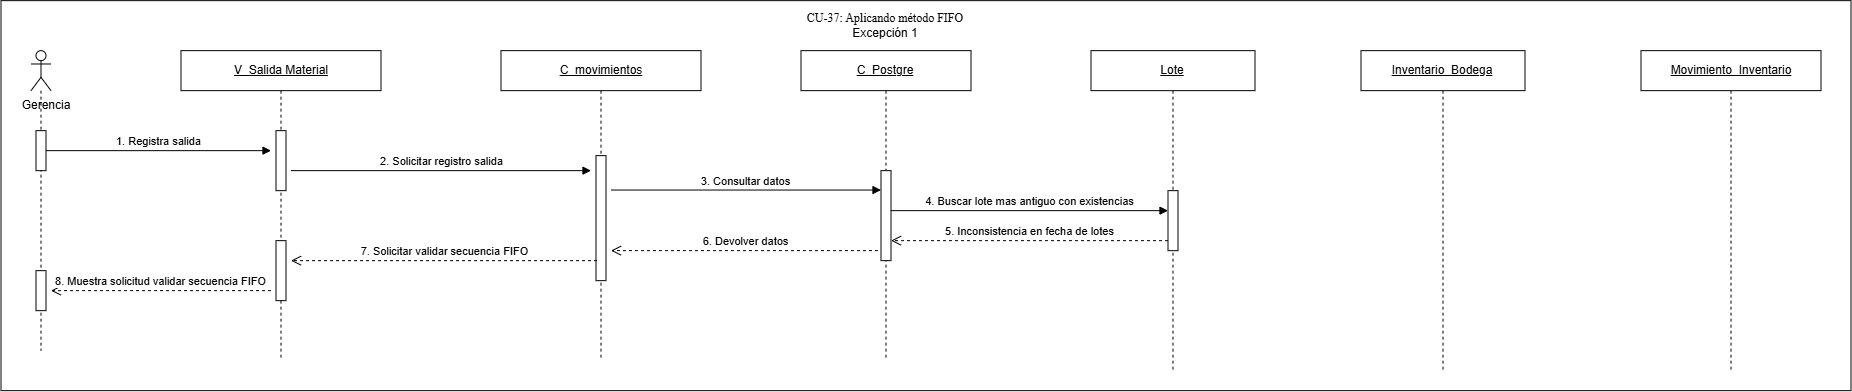

The diagram above was exported from draw.io. Its source (the exported page's mxGraphModel, read from the mxfile embedded in the PNG):
<mxGraphModel dx="2700" dy="1356" grid="1" gridSize="10" guides="1" tooltips="1" connect="1" arrows="1" fold="1" page="1" pageScale="1" pageWidth="827" pageHeight="1169" math="0" shadow="0">
  <root>
    <mxCell id="0" />
    <mxCell id="1" parent="0" />
    <mxCell id="BUIp4jerG1iSMP8I72I5-2" parent="1" style="rounded=0;whiteSpace=wrap;html=1;" value="" vertex="1">
      <mxGeometry height="390" width="1850" x="320" y="210" as="geometry" />
    </mxCell>
    <mxCell id="2ncyE5asrJvYjeC0kK0b-2" parent="1" style="shape=umlLifeline;perimeter=lifelinePerimeter;whiteSpace=wrap;html=1;container=1;dropTarget=0;collapsible=0;recursiveResize=0;outlineConnect=0;portConstraint=eastwest;participant=umlActor;newEdgeStyle={&quot;curved&quot;:0,&quot;rounded&quot;:0};" value="" vertex="1">
      <mxGeometry height="300" width="20" x="350" y="260" as="geometry" />
    </mxCell>
    <mxCell id="2ncyE5asrJvYjeC0kK0b-3" parent="2ncyE5asrJvYjeC0kK0b-2" style="html=1;points=[[0,0,0,0,5],[0,1,0,0,-5],[1,0,0,0,5],[1,1,0,0,-5]];perimeter=orthogonalPerimeter;outlineConnect=0;targetShapes=umlLifeline;portConstraint=eastwest;newEdgeStyle={&quot;curved&quot;:0,&quot;rounded&quot;:0};" value="" vertex="1">
      <mxGeometry height="40" width="10" x="5" y="80" as="geometry" />
    </mxCell>
    <mxCell id="pDJr1TsgzLzh7a6oFg7S-1" parent="2ncyE5asrJvYjeC0kK0b-2" style="html=1;points=[[0,0,0,0,5],[0,1,0,0,-5],[1,0,0,0,5],[1,1,0,0,-5]];perimeter=orthogonalPerimeter;outlineConnect=0;targetShapes=umlLifeline;portConstraint=eastwest;newEdgeStyle={&quot;curved&quot;:0,&quot;rounded&quot;:0};" value="" vertex="1">
      <mxGeometry height="40" width="10" x="5" y="220" as="geometry" />
    </mxCell>
    <mxCell id="2ncyE5asrJvYjeC0kK0b-4" parent="1" style="text;html=1;whiteSpace=wrap;strokeColor=none;fillColor=none;align=center;verticalAlign=middle;rounded=0;" value="Gerencia" vertex="1">
      <mxGeometry height="30" width="80" x="325" y="300" as="geometry" />
    </mxCell>
    <mxCell id="2ncyE5asrJvYjeC0kK0b-5" parent="1" style="shape=umlLifeline;perimeter=lifelinePerimeter;whiteSpace=wrap;html=1;container=1;dropTarget=0;collapsible=0;recursiveResize=0;outlineConnect=0;portConstraint=eastwest;newEdgeStyle={&quot;curved&quot;:0,&quot;rounded&quot;:0};" value="&lt;u&gt;V_Salida Material&lt;span style=&quot;white-space: nowrap; color: rgba(0, 0, 0, 0); font-family: monospace; font-size: 0px; text-align: start;&quot;&gt;%3CmxGraphModel%3E%3Croot%3E%3CmxCell%20id%3D%220%22%2F%3E%3CmxCell%20id%3D%221%22%20parent%3D%220%22%2F%3E%3CmxCell%20id%3D%222%22%20parent%3D%221%22%20style%3D%22rounded%3D0%3BwhiteSpace%3Dwrap%3Bhtml%3D1%3B%22%20value%3D%22Movimientos%22%20vertex%3D%221%22%3E%3CmxGeometry%20height%3D%2260%22%20width%3D%22120%22%20x%3D%222550%22%20y%3D%22860%22%20as%3D%22geometry%22%2F%3E%3C%2FmxCell%3E%3C%2Froot%3E%3C%2FmxGraphModel%3E&lt;/span&gt;&lt;/u&gt;" vertex="1">
      <mxGeometry height="310" width="200" x="500" y="260" as="geometry" />
    </mxCell>
    <mxCell id="2ncyE5asrJvYjeC0kK0b-6" parent="2ncyE5asrJvYjeC0kK0b-5" style="html=1;points=[[0,0,0,0,5],[0,1,0,0,-5],[1,0,0,0,5],[1,1,0,0,-5]];perimeter=orthogonalPerimeter;outlineConnect=0;targetShapes=umlLifeline;portConstraint=eastwest;newEdgeStyle={&quot;curved&quot;:0,&quot;rounded&quot;:0};" value="" vertex="1">
      <mxGeometry height="60" width="10" x="95" y="80" as="geometry" />
    </mxCell>
    <mxCell id="pDJr1TsgzLzh7a6oFg7S-4" parent="2ncyE5asrJvYjeC0kK0b-5" style="html=1;points=[[0,0,0,0,5],[0,1,0,0,-5],[1,0,0,0,5],[1,1,0,0,-5]];perimeter=orthogonalPerimeter;outlineConnect=0;targetShapes=umlLifeline;portConstraint=eastwest;newEdgeStyle={&quot;curved&quot;:0,&quot;rounded&quot;:0};" value="" vertex="1">
      <mxGeometry height="60" width="10" x="95" y="190" as="geometry" />
    </mxCell>
    <mxCell id="2ncyE5asrJvYjeC0kK0b-7" parent="1" style="shape=umlLifeline;perimeter=lifelinePerimeter;whiteSpace=wrap;html=1;container=1;dropTarget=0;collapsible=0;recursiveResize=0;outlineConnect=0;portConstraint=eastwest;newEdgeStyle={&quot;curved&quot;:0,&quot;rounded&quot;:0};" value="&lt;u&gt;C_movimientos&lt;/u&gt;" vertex="1">
      <mxGeometry height="310" width="200" x="820" y="260" as="geometry" />
    </mxCell>
    <mxCell id="2ncyE5asrJvYjeC0kK0b-8" parent="2ncyE5asrJvYjeC0kK0b-7" style="html=1;points=[[0,0,0,0,5],[0,1,0,0,-5],[1,0,0,0,5],[1,1,0,0,-5]];perimeter=orthogonalPerimeter;outlineConnect=0;targetShapes=umlLifeline;portConstraint=eastwest;newEdgeStyle={&quot;curved&quot;:0,&quot;rounded&quot;:0};" value="" vertex="1">
      <mxGeometry height="125" width="10" x="95" y="105" as="geometry" />
    </mxCell>
    <mxCell id="2ncyE5asrJvYjeC0kK0b-9" parent="1" style="shape=umlLifeline;perimeter=lifelinePerimeter;whiteSpace=wrap;html=1;container=1;dropTarget=0;collapsible=0;recursiveResize=0;outlineConnect=0;portConstraint=eastwest;newEdgeStyle={&quot;curved&quot;:0,&quot;rounded&quot;:0};" value="&lt;u&gt;Lote&lt;/u&gt;" vertex="1">
      <mxGeometry height="320" width="164" x="1410" y="260" as="geometry" />
    </mxCell>
    <mxCell id="2ncyE5asrJvYjeC0kK0b-10" parent="2ncyE5asrJvYjeC0kK0b-9" style="html=1;points=[[0,0,0,0,5],[0,1,0,0,-5],[1,0,0,0,5],[1,1,0,0,-5]];perimeter=orthogonalPerimeter;outlineConnect=0;targetShapes=umlLifeline;portConstraint=eastwest;newEdgeStyle={&quot;curved&quot;:0,&quot;rounded&quot;:0};" value="" vertex="1">
      <mxGeometry height="60" width="10" x="77" y="140" as="geometry" />
    </mxCell>
    <mxCell id="2ncyE5asrJvYjeC0kK0b-11" edge="1" parent="1" source="2ncyE5asrJvYjeC0kK0b-3" style="html=1;verticalAlign=bottom;endArrow=block;curved=0;rounded=0;" value="1. Registra salida">
      <mxGeometry relative="1" width="80" as="geometry">
        <mxPoint x="370" y="360" as="sourcePoint" />
        <mxPoint x="590" y="360" as="targetPoint" />
      </mxGeometry>
    </mxCell>
    <mxCell id="2ncyE5asrJvYjeC0kK0b-12" edge="1" parent="1" style="html=1;verticalAlign=bottom;endArrow=block;curved=0;rounded=0;" value="2. Solicitar registro salida">
      <mxGeometry relative="1" width="80" as="geometry">
        <mxPoint x="610" y="380" as="sourcePoint" />
        <mxPoint x="910" y="380" as="targetPoint" />
      </mxGeometry>
    </mxCell>
    <mxCell id="2ncyE5asrJvYjeC0kK0b-13" edge="1" parent="1" style="html=1;verticalAlign=bottom;endArrow=block;curved=0;rounded=0;" value="4. Buscar lote mas antiguo con existencias">
      <mxGeometry relative="1" width="80" as="geometry">
        <mxPoint x="1210" y="420" as="sourcePoint" />
        <mxPoint x="1487" y="420" as="targetPoint" />
      </mxGeometry>
    </mxCell>
    <mxCell id="2ncyE5asrJvYjeC0kK0b-14" edge="1" parent="1" style="html=1;verticalAlign=bottom;endArrow=open;dashed=1;endSize=8;curved=0;rounded=0;" target="JTMEmTAJ6SmYtcAEFlAG-2" value="5. Inconsistencia en fecha de lotes">
      <mxGeometry relative="1" as="geometry">
        <mxPoint x="1487" y="450" as="sourcePoint" />
        <mxPoint x="1220" y="450" as="targetPoint" />
      </mxGeometry>
    </mxCell>
    <mxCell id="2ncyE5asrJvYjeC0kK0b-15" edge="1" parent="1" style="html=1;verticalAlign=bottom;endArrow=open;dashed=1;endSize=8;curved=0;rounded=0;" value="7. Solicitar validar secuencia FIFO">
      <mxGeometry relative="1" as="geometry">
        <mxPoint x="916" y="470" as="sourcePoint" />
        <mxPoint x="610" y="470" as="targetPoint" />
      </mxGeometry>
    </mxCell>
    <mxCell id="2ncyE5asrJvYjeC0kK0b-16" edge="1" parent="1" style="html=1;verticalAlign=bottom;endArrow=open;dashed=1;endSize=8;curved=0;rounded=0;" value="8. Muestra solicitud validar secuencia FIFO">
      <mxGeometry relative="1" as="geometry">
        <mxPoint x="590" y="500" as="sourcePoint" />
        <mxPoint x="370" y="500" as="targetPoint" />
      </mxGeometry>
    </mxCell>
    <mxCell id="701qvFnF-Y4Sk4ewnQpg-5" parent="1" style="shape=umlLifeline;perimeter=lifelinePerimeter;whiteSpace=wrap;html=1;container=1;dropTarget=0;collapsible=0;recursiveResize=0;outlineConnect=0;portConstraint=eastwest;newEdgeStyle={&quot;curved&quot;:0,&quot;rounded&quot;:0};" value="&lt;u&gt;Inventario_Bodega&lt;/u&gt;" vertex="1">
      <mxGeometry height="320" width="164" x="1680" y="260" as="geometry" />
    </mxCell>
    <mxCell id="701qvFnF-Y4Sk4ewnQpg-7" parent="1" style="shape=umlLifeline;perimeter=lifelinePerimeter;whiteSpace=wrap;html=1;container=1;dropTarget=0;collapsible=0;recursiveResize=0;outlineConnect=0;portConstraint=eastwest;newEdgeStyle={&quot;curved&quot;:0,&quot;rounded&quot;:0};" value="&lt;u&gt;Movimiento_Inventario&lt;/u&gt;" vertex="1">
      <mxGeometry height="320" width="180" x="1960" y="260" as="geometry" />
    </mxCell>
    <mxCell id="4Z0yq7my8H717333Cb2Y-1" parent="1" style="shape=umlLifeline;perimeter=lifelinePerimeter;whiteSpace=wrap;html=1;container=1;dropTarget=0;collapsible=0;recursiveResize=0;outlineConnect=0;portConstraint=eastwest;newEdgeStyle={&quot;curved&quot;:0,&quot;rounded&quot;:0};" value="&lt;u&gt;C_Postgre&lt;/u&gt;" vertex="1">
      <mxGeometry height="310" width="170" x="1120" y="260" as="geometry" />
    </mxCell>
    <mxCell id="JTMEmTAJ6SmYtcAEFlAG-2" parent="4Z0yq7my8H717333Cb2Y-1" style="html=1;points=[[0,0,0,0,5],[0,1,0,0,-5],[1,0,0,0,5],[1,1,0,0,-5]];perimeter=orthogonalPerimeter;outlineConnect=0;targetShapes=umlLifeline;portConstraint=eastwest;newEdgeStyle={&quot;curved&quot;:0,&quot;rounded&quot;:0};" value="" vertex="1">
      <mxGeometry height="90" width="10" x="80" y="120" as="geometry" />
    </mxCell>
    <mxCell id="iiSDHLA7q1R9l3lXq1Ru-1" edge="1" parent="1" style="html=1;verticalAlign=bottom;endArrow=block;curved=0;rounded=0;" value="3. Consultar datos">
      <mxGeometry relative="1" width="80" as="geometry">
        <mxPoint x="930" y="399.38" as="sourcePoint" />
        <mxPoint x="1200" y="399.38" as="targetPoint" />
      </mxGeometry>
    </mxCell>
    <mxCell id="JTMEmTAJ6SmYtcAEFlAG-1" edge="1" parent="1" style="html=1;verticalAlign=bottom;endArrow=open;dashed=1;endSize=8;curved=0;rounded=0;" value="6. Devolver datos">
      <mxGeometry relative="1" as="geometry">
        <mxPoint x="1197" y="460" as="sourcePoint" />
        <mxPoint x="930" y="460" as="targetPoint" />
      </mxGeometry>
    </mxCell>
    <mxCell id="YT0q3qAGok2ok4iBRNtp-1" parent="1" style="text;html=1;whiteSpace=wrap;strokeColor=none;fillColor=none;align=center;verticalAlign=middle;rounded=0;" value="&lt;div&gt;&lt;span style=&quot;font-family: &amp;quot;Times New Roman&amp;quot;, serif; white-space: pre-wrap;&quot;&gt;CU-37: Aplicando método FIFO&lt;/span&gt;&lt;/div&gt;Excepción 1" vertex="1">
      <mxGeometry height="30" width="270" x="1070" y="220" as="geometry" />
    </mxCell>
  </root>
</mxGraphModel>